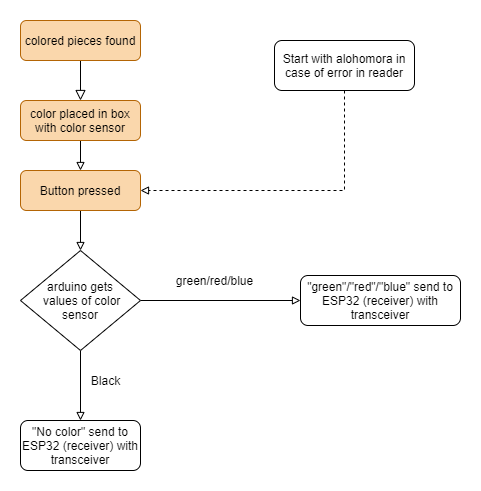

The diagram above was exported from draw.io. Its source (the exported page's mxGraphModel, read from the mxfile embedded in the PNG):
<mxGraphModel dx="1038" dy="523" grid="1" gridSize="10" guides="1" tooltips="1" connect="1" arrows="1" fold="1" page="1" pageScale="1" pageWidth="827" pageHeight="1169" math="0" shadow="0">
  <root>
    <mxCell id="WIyWlLk6GJQsqaUBKTNV-0" />
    <mxCell id="WIyWlLk6GJQsqaUBKTNV-1" parent="WIyWlLk6GJQsqaUBKTNV-0" />
    <mxCell id="WIyWlLk6GJQsqaUBKTNV-2" value="" style="rounded=0;html=1;jettySize=auto;orthogonalLoop=1;fontSize=11;endArrow=block;endFill=0;endSize=8;strokeWidth=1;shadow=0;labelBackgroundColor=none;edgeStyle=orthogonalEdgeStyle;entryX=0.5;entryY=0;entryDx=0;entryDy=0;" parent="WIyWlLk6GJQsqaUBKTNV-1" source="WIyWlLk6GJQsqaUBKTNV-3" target="WIyWlLk6GJQsqaUBKTNV-7" edge="1">
      <mxGeometry relative="1" as="geometry">
        <mxPoint x="220" y="170" as="targetPoint" />
      </mxGeometry>
    </mxCell>
    <mxCell id="WIyWlLk6GJQsqaUBKTNV-3" value="colored pieces found" style="rounded=1;whiteSpace=wrap;html=1;fontSize=12;glass=0;strokeWidth=1;shadow=0;fillColor=#fad7ac;strokeColor=#b46504;" parent="WIyWlLk6GJQsqaUBKTNV-1" vertex="1">
      <mxGeometry x="160" y="80" width="120" height="40" as="geometry" />
    </mxCell>
    <mxCell id="AzyhBZyhWuNCvMowtUHb-11" style="edgeStyle=orthogonalEdgeStyle;rounded=0;orthogonalLoop=1;jettySize=auto;html=1;exitX=0.5;exitY=1;exitDx=0;exitDy=0;entryX=0.5;entryY=0;entryDx=0;entryDy=0;endArrow=block;endFill=0;" parent="WIyWlLk6GJQsqaUBKTNV-1" source="WIyWlLk6GJQsqaUBKTNV-7" target="AzyhBZyhWuNCvMowtUHb-1" edge="1">
      <mxGeometry relative="1" as="geometry" />
    </mxCell>
    <mxCell id="WIyWlLk6GJQsqaUBKTNV-7" value="color placed in box with color sensor" style="rounded=1;whiteSpace=wrap;html=1;fontSize=12;glass=0;strokeWidth=1;shadow=0;fillColor=#fad7ac;strokeColor=#b46504;" parent="WIyWlLk6GJQsqaUBKTNV-1" vertex="1">
      <mxGeometry x="160" y="160" width="120" height="40" as="geometry" />
    </mxCell>
    <mxCell id="WIyWlLk6GJQsqaUBKTNV-11" value="&quot;No color&quot; send to ESP32 (receiver) with transceiver" style="rounded=1;whiteSpace=wrap;html=1;fontSize=12;glass=0;strokeWidth=1;shadow=0;" parent="WIyWlLk6GJQsqaUBKTNV-1" vertex="1">
      <mxGeometry x="160" y="480" width="120" height="50" as="geometry" />
    </mxCell>
    <mxCell id="AzyhBZyhWuNCvMowtUHb-12" style="edgeStyle=orthogonalEdgeStyle;rounded=0;orthogonalLoop=1;jettySize=auto;html=1;exitX=0.5;exitY=1;exitDx=0;exitDy=0;entryX=0.5;entryY=0;entryDx=0;entryDy=0;endArrow=block;endFill=0;" parent="WIyWlLk6GJQsqaUBKTNV-1" source="AzyhBZyhWuNCvMowtUHb-1" target="AzyhBZyhWuNCvMowtUHb-3" edge="1">
      <mxGeometry relative="1" as="geometry" />
    </mxCell>
    <mxCell id="AzyhBZyhWuNCvMowtUHb-1" value="Button pressed" style="rounded=1;whiteSpace=wrap;html=1;fillColor=#fad7ac;strokeColor=#b46504;" parent="WIyWlLk6GJQsqaUBKTNV-1" vertex="1">
      <mxGeometry x="160" y="230" width="120" height="40" as="geometry" />
    </mxCell>
    <mxCell id="AzyhBZyhWuNCvMowtUHb-4" style="edgeStyle=orthogonalEdgeStyle;rounded=0;orthogonalLoop=1;jettySize=auto;html=1;exitX=0.5;exitY=1;exitDx=0;exitDy=0;entryX=0.5;entryY=0;entryDx=0;entryDy=0;endArrow=block;endFill=0;" parent="WIyWlLk6GJQsqaUBKTNV-1" source="AzyhBZyhWuNCvMowtUHb-3" target="WIyWlLk6GJQsqaUBKTNV-11" edge="1">
      <mxGeometry relative="1" as="geometry" />
    </mxCell>
    <mxCell id="AzyhBZyhWuNCvMowtUHb-7" style="edgeStyle=orthogonalEdgeStyle;rounded=0;orthogonalLoop=1;jettySize=auto;html=1;exitX=1;exitY=0.5;exitDx=0;exitDy=0;entryX=0;entryY=0.5;entryDx=0;entryDy=0;endArrow=block;endFill=0;" parent="WIyWlLk6GJQsqaUBKTNV-1" source="AzyhBZyhWuNCvMowtUHb-3" target="AzyhBZyhWuNCvMowtUHb-6" edge="1">
      <mxGeometry relative="1" as="geometry" />
    </mxCell>
    <mxCell id="AzyhBZyhWuNCvMowtUHb-3" value="&lt;span&gt;arduino gets&lt;/span&gt;&lt;br&gt;&lt;span&gt;&amp;nbsp;values of color sensor&lt;/span&gt;" style="rhombus;whiteSpace=wrap;html=1;" parent="WIyWlLk6GJQsqaUBKTNV-1" vertex="1">
      <mxGeometry x="160" y="310" width="120" height="100" as="geometry" />
    </mxCell>
    <mxCell id="AzyhBZyhWuNCvMowtUHb-5" value="Black" style="text;html=1;align=center;verticalAlign=middle;resizable=0;points=[];autosize=1;" parent="WIyWlLk6GJQsqaUBKTNV-1" vertex="1">
      <mxGeometry x="220" y="430" width="50" height="20" as="geometry" />
    </mxCell>
    <mxCell id="AzyhBZyhWuNCvMowtUHb-6" value="&lt;span&gt;&quot;green&quot;/&quot;red&quot;/&quot;blue&quot; send to ESP32 (receiver) with transceiver&lt;/span&gt;" style="rounded=1;whiteSpace=wrap;html=1;" parent="WIyWlLk6GJQsqaUBKTNV-1" vertex="1">
      <mxGeometry x="440" y="335" width="160" height="50" as="geometry" />
    </mxCell>
    <mxCell id="AzyhBZyhWuNCvMowtUHb-8" value="&lt;span&gt;green/red/blue&lt;/span&gt;" style="text;html=1;align=center;verticalAlign=middle;resizable=0;points=[];autosize=1;" parent="WIyWlLk6GJQsqaUBKTNV-1" vertex="1">
      <mxGeometry x="309" y="330" width="90" height="20" as="geometry" />
    </mxCell>
    <mxCell id="AzyhBZyhWuNCvMowtUHb-13" style="edgeStyle=orthogonalEdgeStyle;rounded=0;orthogonalLoop=1;jettySize=auto;html=1;exitX=0.5;exitY=1;exitDx=0;exitDy=0;entryX=1;entryY=0.5;entryDx=0;entryDy=0;dashed=1;endArrow=block;endFill=0;" parent="WIyWlLk6GJQsqaUBKTNV-1" source="AzyhBZyhWuNCvMowtUHb-14" target="AzyhBZyhWuNCvMowtUHb-1" edge="1">
      <mxGeometry relative="1" as="geometry">
        <mxPoint x="509" y="430" as="targetPoint" />
      </mxGeometry>
    </mxCell>
    <mxCell id="AzyhBZyhWuNCvMowtUHb-14" value="Start with alohomora in case of error in reader" style="rounded=1;whiteSpace=wrap;html=1;" parent="WIyWlLk6GJQsqaUBKTNV-1" vertex="1">
      <mxGeometry x="414" y="100" width="140" height="50" as="geometry" />
    </mxCell>
  </root>
</mxGraphModel>